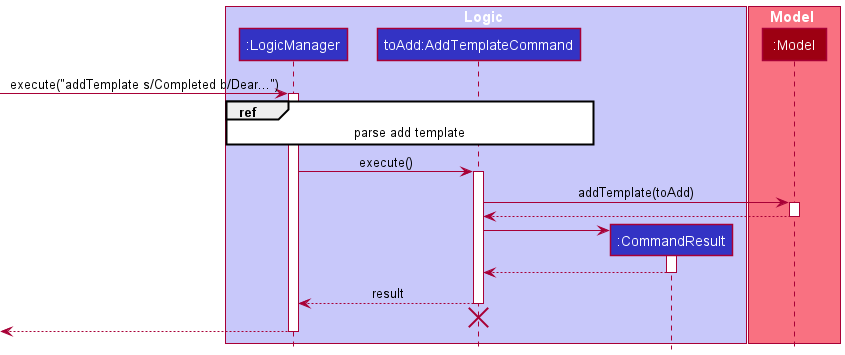

The diagram above was rendered by PlantUML. Its source (embedded in the PNG):
@startuml
!include ../style.puml

box Logic LOGIC_COLOR_T1
participant ":LogicManager" as LogicManager LOGIC_COLOR
participant "toAdd:AddTemplateCommand" as AddTemplateCommand LOGIC_COLOR
participant ":CommandResult" as CommandResult LOGIC_COLOR
end box

box Model MODEL_COLOR_T1
participant ":Model" as Model MODEL_COLOR
end box
[-> LogicManager : execute("addTemplate s/Completed b/Dear...")
activate LogicManager

ref over LogicManager, AddTemplateCommand : parse add template

LogicManager -> AddTemplateCommand : execute()
activate AddTemplateCommand

AddTemplateCommand -> Model : addTemplate(toAdd)
activate Model

Model --> AddTemplateCommand
deactivate Model

create CommandResult
AddTemplateCommand -> CommandResult
activate CommandResult

CommandResult --> AddTemplateCommand
deactivate CommandResult

AddTemplateCommand --> LogicManager : result
deactivate AddTemplateCommand

AddTemplateCommand -[hidden]-> LogicManager
destroy AddTemplateCommand

[<--LogicManager
deactivate LogicManager
@enduml